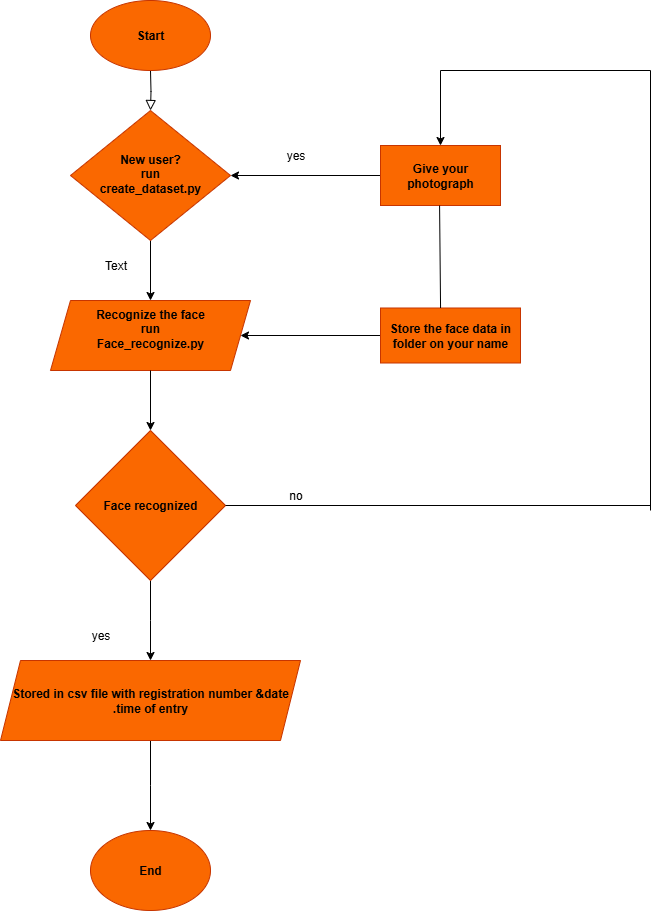

The diagram above was exported from draw.io. Its source (the exported page's mxGraphModel, read from the mxfile embedded in the PNG):
<mxGraphModel dx="670" dy="390" grid="1" gridSize="10" guides="1" tooltips="1" connect="1" arrows="1" fold="1" page="1" pageScale="1" pageWidth="827" pageHeight="1169" math="0" shadow="0">
  <root>
    <mxCell id="WIyWlLk6GJQsqaUBKTNV-0" />
    <mxCell id="WIyWlLk6GJQsqaUBKTNV-1" parent="WIyWlLk6GJQsqaUBKTNV-0" />
    <mxCell id="WIyWlLk6GJQsqaUBKTNV-2" value="" style="rounded=0;html=1;jettySize=auto;orthogonalLoop=1;fontSize=11;endArrow=block;endFill=0;endSize=8;strokeWidth=1;shadow=0;labelBackgroundColor=none;edgeStyle=orthogonalEdgeStyle;" parent="WIyWlLk6GJQsqaUBKTNV-1" target="WIyWlLk6GJQsqaUBKTNV-6" edge="1">
      <mxGeometry relative="1" as="geometry">
        <mxPoint x="220" y="120" as="sourcePoint" />
      </mxGeometry>
    </mxCell>
    <mxCell id="Nyxv_EiENbmC4SpIAsJp-9" value="" style="edgeStyle=orthogonalEdgeStyle;rounded=0;orthogonalLoop=1;jettySize=auto;html=1;" edge="1" parent="WIyWlLk6GJQsqaUBKTNV-1" source="WIyWlLk6GJQsqaUBKTNV-6" target="Nyxv_EiENbmC4SpIAsJp-2">
      <mxGeometry relative="1" as="geometry" />
    </mxCell>
    <mxCell id="WIyWlLk6GJQsqaUBKTNV-6" value="&lt;b&gt;New user?&lt;/b&gt;&lt;div&gt;&lt;b&gt;run&lt;br&gt;&lt;/b&gt;&lt;div&gt;&lt;b&gt;create_dataset.py&lt;/b&gt;&lt;/div&gt;&lt;/div&gt;" style="rhombus;whiteSpace=wrap;html=1;shadow=0;fontFamily=Helvetica;fontSize=12;align=center;strokeWidth=1;spacing=6;spacingTop=-4;fillColor=#fa6800;fontColor=#000000;strokeColor=#C73500;" parent="WIyWlLk6GJQsqaUBKTNV-1" vertex="1">
      <mxGeometry x="140" y="160" width="160" height="130" as="geometry" />
    </mxCell>
    <mxCell id="Nyxv_EiENbmC4SpIAsJp-0" value="&lt;b&gt;Start&lt;/b&gt;" style="ellipse;whiteSpace=wrap;html=1;fillColor=#fa6800;fontColor=#000000;strokeColor=#C73500;" vertex="1" parent="WIyWlLk6GJQsqaUBKTNV-1">
      <mxGeometry x="160" y="50" width="120" height="70" as="geometry" />
    </mxCell>
    <mxCell id="Nyxv_EiENbmC4SpIAsJp-2" value="&lt;b&gt;Recognize the face&lt;/b&gt;&lt;div&gt;&lt;b&gt;run&lt;/b&gt;&lt;/div&gt;&lt;div&gt;&lt;b&gt;Face_recognize.py&lt;br&gt;&lt;/b&gt;&lt;div&gt;&lt;b&gt;&lt;br&gt;&lt;/b&gt;&lt;/div&gt;&lt;/div&gt;" style="shape=parallelogram;perimeter=parallelogramPerimeter;whiteSpace=wrap;html=1;fixedSize=1;fillColor=#fa6800;fontColor=#000000;strokeColor=#C73500;" vertex="1" parent="WIyWlLk6GJQsqaUBKTNV-1">
      <mxGeometry x="120" y="350" width="200" height="70" as="geometry" />
    </mxCell>
    <mxCell id="Nyxv_EiENbmC4SpIAsJp-11" value="" style="endArrow=classic;html=1;rounded=0;exitX=0.5;exitY=1;exitDx=0;exitDy=0;" edge="1" parent="WIyWlLk6GJQsqaUBKTNV-1" source="Nyxv_EiENbmC4SpIAsJp-2">
      <mxGeometry width="50" height="50" relative="1" as="geometry">
        <mxPoint x="180" y="470" as="sourcePoint" />
        <mxPoint x="220" y="480" as="targetPoint" />
      </mxGeometry>
    </mxCell>
    <mxCell id="Nyxv_EiENbmC4SpIAsJp-14" value="" style="edgeStyle=orthogonalEdgeStyle;rounded=0;orthogonalLoop=1;jettySize=auto;html=1;" edge="1" parent="WIyWlLk6GJQsqaUBKTNV-1" source="Nyxv_EiENbmC4SpIAsJp-12">
      <mxGeometry relative="1" as="geometry">
        <mxPoint x="220" y="710" as="targetPoint" />
      </mxGeometry>
    </mxCell>
    <mxCell id="Nyxv_EiENbmC4SpIAsJp-12" value="&lt;b&gt;Face recognized&lt;/b&gt;" style="rhombus;whiteSpace=wrap;html=1;fillColor=#fa6800;fontColor=#000000;strokeColor=#C73500;" vertex="1" parent="WIyWlLk6GJQsqaUBKTNV-1">
      <mxGeometry x="145" y="480" width="150" height="150" as="geometry" />
    </mxCell>
    <mxCell id="Nyxv_EiENbmC4SpIAsJp-18" value="" style="edgeStyle=orthogonalEdgeStyle;rounded=0;orthogonalLoop=1;jettySize=auto;html=1;" edge="1" parent="WIyWlLk6GJQsqaUBKTNV-1" source="Nyxv_EiENbmC4SpIAsJp-15">
      <mxGeometry relative="1" as="geometry">
        <mxPoint x="220" y="880" as="targetPoint" />
      </mxGeometry>
    </mxCell>
    <mxCell id="Nyxv_EiENbmC4SpIAsJp-15" value="&lt;b&gt;Stored in csv file with registration number &amp;amp;date&lt;/b&gt;&lt;div&gt;&lt;b&gt;.time of entry&lt;/b&gt;&lt;/div&gt;" style="shape=parallelogram;perimeter=parallelogramPerimeter;whiteSpace=wrap;html=1;fixedSize=1;fillColor=#fa6800;fontColor=#000000;strokeColor=#C73500;" vertex="1" parent="WIyWlLk6GJQsqaUBKTNV-1">
      <mxGeometry x="70" y="710" width="300" height="80" as="geometry" />
    </mxCell>
    <mxCell id="Nyxv_EiENbmC4SpIAsJp-19" value="&lt;b&gt;End&lt;/b&gt;" style="ellipse;whiteSpace=wrap;html=1;fillColor=#fa6800;fontColor=#000000;strokeColor=#C73500;" vertex="1" parent="WIyWlLk6GJQsqaUBKTNV-1">
      <mxGeometry x="160" y="880" width="120" height="80" as="geometry" />
    </mxCell>
    <mxCell id="Nyxv_EiENbmC4SpIAsJp-25" value="" style="edgeStyle=orthogonalEdgeStyle;rounded=0;orthogonalLoop=1;jettySize=auto;html=1;" edge="1" parent="WIyWlLk6GJQsqaUBKTNV-1" source="Nyxv_EiENbmC4SpIAsJp-20">
      <mxGeometry relative="1" as="geometry">
        <mxPoint x="310" y="385" as="targetPoint" />
      </mxGeometry>
    </mxCell>
    <mxCell id="Nyxv_EiENbmC4SpIAsJp-20" value="&lt;b&gt;Store the face data in folder on your name&lt;/b&gt;" style="rounded=0;whiteSpace=wrap;html=1;fillColor=#fa6800;fontColor=#000000;strokeColor=#C73500;" vertex="1" parent="WIyWlLk6GJQsqaUBKTNV-1">
      <mxGeometry x="450" y="357.5" width="140" height="55" as="geometry" />
    </mxCell>
    <mxCell id="Nyxv_EiENbmC4SpIAsJp-27" value="" style="edgeStyle=orthogonalEdgeStyle;rounded=0;orthogonalLoop=1;jettySize=auto;html=1;" edge="1" parent="WIyWlLk6GJQsqaUBKTNV-1" source="Nyxv_EiENbmC4SpIAsJp-21">
      <mxGeometry relative="1" as="geometry">
        <mxPoint x="300" y="225" as="targetPoint" />
      </mxGeometry>
    </mxCell>
    <mxCell id="Nyxv_EiENbmC4SpIAsJp-21" value="&lt;b&gt;Give your photograph&lt;/b&gt;" style="rounded=0;whiteSpace=wrap;html=1;fillColor=#fa6800;fontColor=#000000;strokeColor=#C73500;" vertex="1" parent="WIyWlLk6GJQsqaUBKTNV-1">
      <mxGeometry x="450" y="195" width="120" height="60" as="geometry" />
    </mxCell>
    <mxCell id="Nyxv_EiENbmC4SpIAsJp-30" value="" style="endArrow=classic;html=1;rounded=0;entryX=0.5;entryY=0;entryDx=0;entryDy=0;" edge="1" parent="WIyWlLk6GJQsqaUBKTNV-1" target="Nyxv_EiENbmC4SpIAsJp-21">
      <mxGeometry width="50" height="50" relative="1" as="geometry">
        <mxPoint x="510" y="120" as="sourcePoint" />
        <mxPoint x="510" y="130" as="targetPoint" />
      </mxGeometry>
    </mxCell>
    <mxCell id="Nyxv_EiENbmC4SpIAsJp-31" value="" style="endArrow=none;html=1;rounded=0;" edge="1" parent="WIyWlLk6GJQsqaUBKTNV-1">
      <mxGeometry width="50" height="50" relative="1" as="geometry">
        <mxPoint x="510" y="120" as="sourcePoint" />
        <mxPoint x="720" y="120" as="targetPoint" />
      </mxGeometry>
    </mxCell>
    <mxCell id="Nyxv_EiENbmC4SpIAsJp-32" value="" style="endArrow=none;html=1;rounded=0;" edge="1" parent="WIyWlLk6GJQsqaUBKTNV-1">
      <mxGeometry width="50" height="50" relative="1" as="geometry">
        <mxPoint x="720" y="560" as="sourcePoint" />
        <mxPoint x="720" y="120" as="targetPoint" />
      </mxGeometry>
    </mxCell>
    <mxCell id="Nyxv_EiENbmC4SpIAsJp-33" value="" style="endArrow=none;html=1;rounded=0;exitX=1;exitY=0.5;exitDx=0;exitDy=0;" edge="1" parent="WIyWlLk6GJQsqaUBKTNV-1" source="Nyxv_EiENbmC4SpIAsJp-12">
      <mxGeometry width="50" height="50" relative="1" as="geometry">
        <mxPoint x="500" y="520" as="sourcePoint" />
        <mxPoint x="720" y="555" as="targetPoint" />
      </mxGeometry>
    </mxCell>
    <mxCell id="Nyxv_EiENbmC4SpIAsJp-34" value="" style="endArrow=none;html=1;rounded=0;entryX=0.449;entryY=1.081;entryDx=0;entryDy=0;entryPerimeter=0;exitX=0.429;exitY=-0.001;exitDx=0;exitDy=0;exitPerimeter=0;" edge="1" parent="WIyWlLk6GJQsqaUBKTNV-1" source="Nyxv_EiENbmC4SpIAsJp-20">
      <mxGeometry width="50" height="50" relative="1" as="geometry">
        <mxPoint x="510" y="357" as="sourcePoint" />
        <mxPoint x="509.0800000000001" y="255" as="targetPoint" />
      </mxGeometry>
    </mxCell>
    <mxCell id="Nyxv_EiENbmC4SpIAsJp-35" value="yes" style="text;html=1;align=center;verticalAlign=middle;resizable=0;points=[];autosize=1;strokeColor=none;fillColor=none;" vertex="1" parent="WIyWlLk6GJQsqaUBKTNV-1">
      <mxGeometry x="345" y="190" width="40" height="30" as="geometry" />
    </mxCell>
    <mxCell id="Nyxv_EiENbmC4SpIAsJp-37" value="no" style="text;html=1;align=center;verticalAlign=middle;resizable=0;points=[];autosize=1;strokeColor=none;fillColor=none;" vertex="1" parent="WIyWlLk6GJQsqaUBKTNV-1">
      <mxGeometry x="345" y="530" width="40" height="30" as="geometry" />
    </mxCell>
    <mxCell id="Nyxv_EiENbmC4SpIAsJp-38" value="yes" style="text;html=1;align=center;verticalAlign=middle;resizable=0;points=[];autosize=1;strokeColor=none;fillColor=none;" vertex="1" parent="WIyWlLk6GJQsqaUBKTNV-1">
      <mxGeometry x="150" y="670" width="40" height="30" as="geometry" />
    </mxCell>
    <mxCell id="Nyxv_EiENbmC4SpIAsJp-39" value="Text" style="text;html=1;align=center;verticalAlign=middle;resizable=0;points=[];autosize=1;strokeColor=none;fillColor=none;" vertex="1" parent="WIyWlLk6GJQsqaUBKTNV-1">
      <mxGeometry x="160" y="300" width="50" height="30" as="geometry" />
    </mxCell>
  </root>
</mxGraphModel>